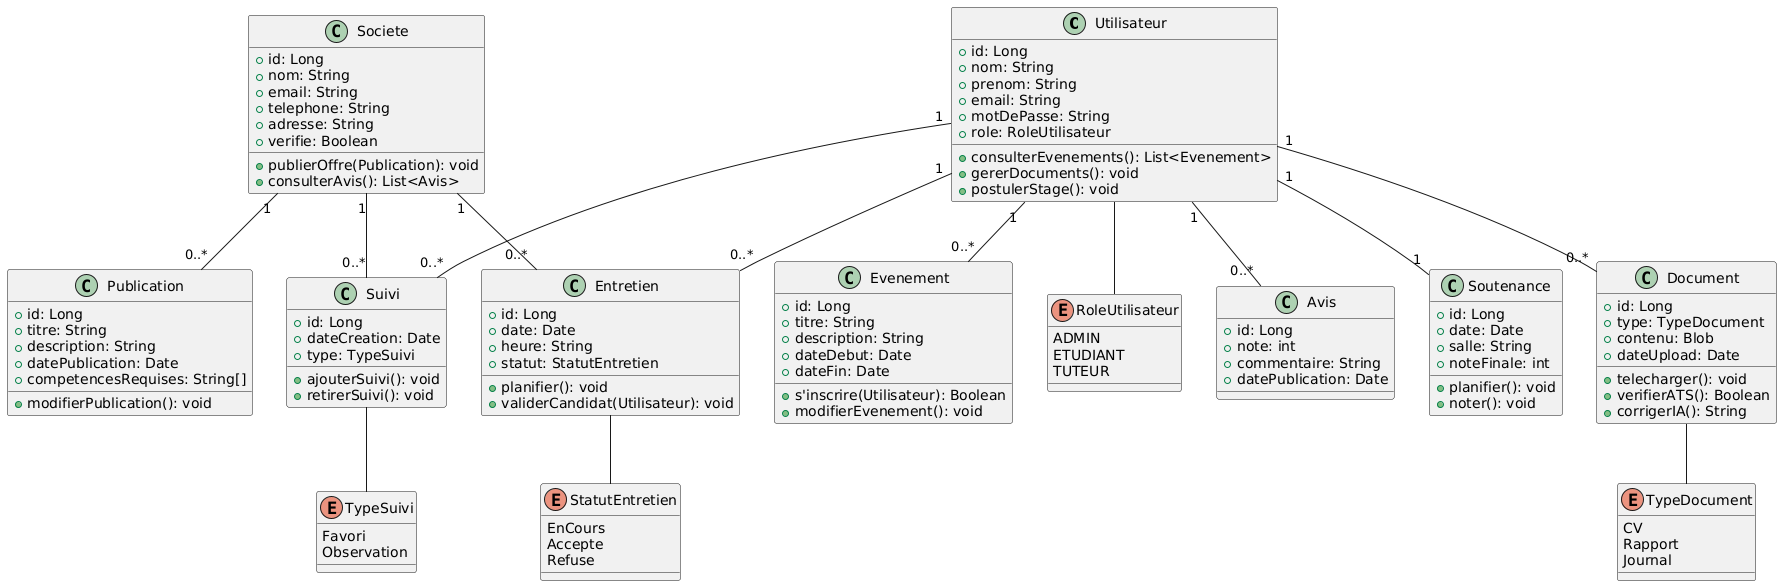

The diagram above was rendered by PlantUML. Its source (embedded in the PNG):
@startuml
' Déclaration des classes principales
class Utilisateur {
    +id: Long
    +nom: String
    +prenom: String
    +email: String
    +motDePasse: String
    +role: RoleUtilisateur
    +consulterEvenements(): List<Evenement>
    +gererDocuments(): void
    +postulerStage(): void
}

enum RoleUtilisateur {
    ADMIN
    ETUDIANT
    TUTEUR
}

class Societe {
    +id: Long
    +nom: String
    +email: String
    +telephone: String
    +adresse: String
    +verifie: Boolean
    +publierOffre(Publication): void
    +consulterAvis(): List<Avis>
}

' Classe d'association Suivi
class Suivi {
    +id: Long
    +dateCreation: Date
    +type: TypeSuivi
    +ajouterSuivi(): void
    +retirerSuivi(): void
}

enum TypeSuivi {
    Favori
    Observation
}

' Classe d'association Entretien
class Entretien {
    +id: Long
    +date: Date
    +heure: String
    +statut: StatutEntretien
    +planifier(): void
    +validerCandidat(Utilisateur): void
}

enum StatutEntretien {
    EnCours
    Accepte
    Refuse
}

class Avis {
    +id: Long
    +note: int
    +commentaire: String
    +datePublication: Date
}

class Soutenance {
    +id: Long
    +date: Date
    +salle: String
    +noteFinale: int
    +planifier(): void
    +noter(): void
}

class Document {
    +id: Long
    +type: TypeDocument
    +contenu: Blob
    +dateUpload: Date
    +telecharger(): void
    +verifierATS(): Boolean
    +corrigerIA(): String
}

enum TypeDocument {
    CV
    Rapport
    Journal
}

class Evenement {
    +id: Long
    +titre: String
    +description: String
    +dateDebut: Date
    +dateFin: Date
    +s'inscrire(Utilisateur): Boolean
    +modifierEvenement(): void
}

class Publication {
    +id: Long
    +titre: String
    +description: String
    +datePublication: Date
    +competencesRequises: String[]
    +modifierPublication(): void
}

' Relations entre les entités
Utilisateur "1" -- "0..*" Document
Utilisateur "1" -- "0..*" Avis
Utilisateur "1" -- "0..*" Evenement
Utilisateur "1" -- "1" Soutenance

' Relations d'association entre Utilisateur et Société
Utilisateur "1" -- "0..*" Suivi
Societe "1" -- "0..*" Suivi

Utilisateur "1" -- "0..*" Entretien
Societe "1" -- "0..*" Entretien

' Autres relations
Societe "1" -- "0..*" Publication

' Relations explicites entre classes et énumérations
Utilisateur -- RoleUtilisateur
Suivi -- TypeSuivi
Entretien -- StatutEntretien
Document -- TypeDocument
@enduml